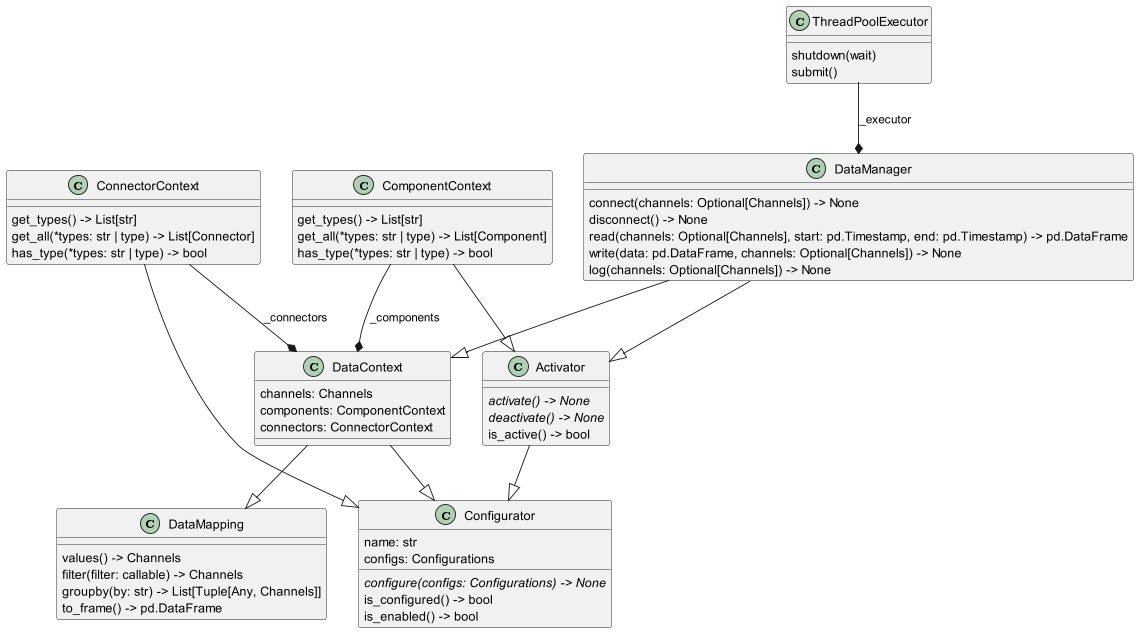

The diagram above was rendered by PlantUML. Its source (embedded in the PNG):
@startuml loris.data.manager.DataManager
set namespaceSeparator none
class "DataManager" as loris.data.manager.DataManager {
  connect(channels: Optional[Channels]) -> None
  disconnect() -> None
  read(channels: Optional[Channels], start: pd.Timestamp, end: pd.Timestamp) -> pd.DataFrame
  write(data: pd.DataFrame, channels: Optional[Channels]) -> None
  log(channels: Optional[Channels]) -> None
}
class "DataContext" as loris.data.context.DataContext {
  channels: Channels
  components: ComponentContext
  connectors: ConnectorContext
}
class "DataMapping" as loris.data.mapping.DataMapping {
  values() -> Channels
  filter(filter: callable) -> Channels
  groupby(by: str) -> List[Tuple[Any, Channels]]
  to_frame() -> pd.DataFrame
}
class "ComponentContext" as loris.components.context.ComponentContext {
  get_types() -> List[str]
  get_all(*types: str | type) -> List[Component]
  has_type(*types: str | type) -> bool
}
class "ConnectorContext" as loris.connectors.context.ConnectorContext {
  get_types() -> List[str]
  get_all(*types: str | type) -> List[Connector]
  has_type(*types: str | type) -> bool
}
class "Activator" as loris.components.activator.Activator {
  {abstract}activate() -> None
  {abstract}deactivate() -> None
  is_active() -> bool
}
class "Configurator" as loris.configs.configurator.Configurator {
  name: str
  configs: Configurations
  {abstract}configure(configs: Configurations) -> None
  is_configured() -> bool
  is_enabled() -> bool
}
class "ThreadPoolExecutor" as concurrent.futures.thread.ThreadPoolExecutor {
  shutdown(wait)
  submit()
}
loris.components.activator.Activator --|> loris.configs.configurator.Configurator
loris.components.context.ComponentContext --|> loris.components.activator.Activator
loris.connectors.context.ConnectorContext --|> loris.configs.configurator.Configurator
loris.data.context.DataContext --|> loris.configs.configurator.Configurator
loris.data.context.DataContext --|> loris.data.mapping.DataMapping
loris.data.manager.DataManager --|> loris.components.activator.Activator
loris.data.manager.DataManager --|> loris.data.context.DataContext
loris.components.context.ComponentContext --* loris.data.context.DataContext : _components
loris.connectors.context.ConnectorContext --* loris.data.context.DataContext : _connectors
concurrent.futures.thread.ThreadPoolExecutor --* loris.data.manager.DataManager : _executor
@enduml